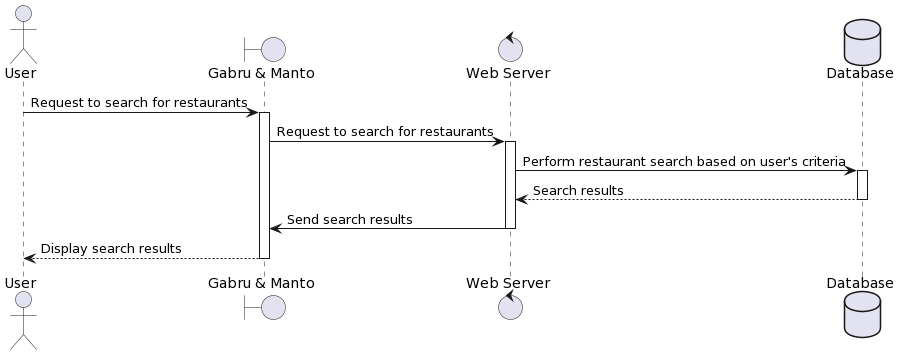

The diagram above was rendered by PlantUML. Its source (embedded in the PNG):
@startuml
actor User as U
boundary "Gabru & Manto" as GM
control "Web Server" as WS
database "Database" as DB

U -> GM: Request to search for restaurants
activate GM
GM -> WS: Request to search for restaurants
activate WS
WS -> DB: Perform restaurant search based on user's criteria
activate DB
DB --> WS: Search results
deactivate DB
WS -> GM: Send search results
deactivate WS
GM --> U: Display search results
deactivate GM
@enduml